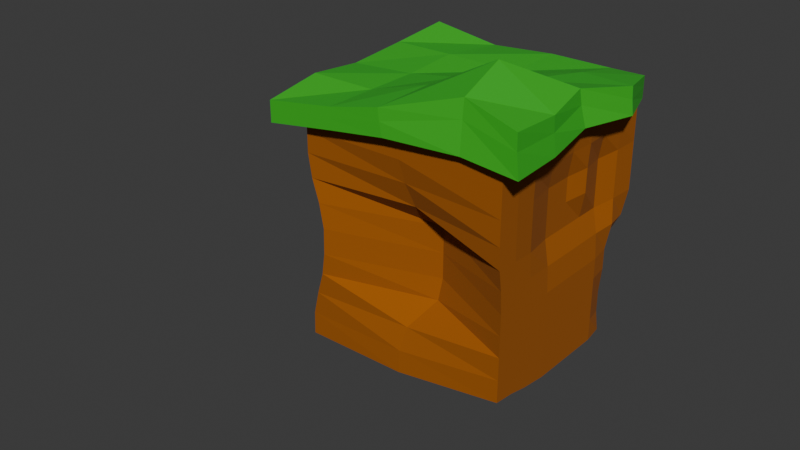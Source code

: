 # Source: lowpoly-ground-pillar.blend  (saved by Blender 4.1.24; exported with 4.5.12 LTS)
import bpy
from mathutils import Matrix  # noqa: F401  (used for matrix-valued properties, if any)

bpy.ops.wm.read_factory_settings(use_empty=True)
scene = bpy.context.scene
scene.name = 'Scene'

# ---- collections
col_collection = bpy.data.collections.new('Collection'); scene.collection.children.link(col_collection)

# ---- materials (node trees are filled in below, after node groups)
mat_material = bpy.data.materials.new('Material')
mat_material.alpha_threshold = 0.0
mat_material.use_transparent_shadow = False
mat_material.roughness = 0.5
mat_material.line_color = (0.0, 0.0, 0.0, 1.0)
mat_material_001 = bpy.data.materials.new('Material.001')
mat_material_001.use_transparent_shadow = False

# ---- material node trees
mat_material.use_nodes = True; mat_material.node_tree.nodes.clear()
_N = mat_material.node_tree.nodes; _L = mat_material.node_tree.links
n0 = _N.new('ShaderNodeOutputMaterial'); n0.name = 'Material Output'; n0.location = (300, 300)
n1 = _N.new('ShaderNodeBsdfPrincipled'); n1.name = 'Principled BSDF'; n1.location = (10, 300)
n1.inputs[0].default_value = (0.3478, 0.09515, 0.001064, 1.0)
n1.inputs[2].default_value = 1.0
n1.inputs[3].default_value = 1.45
_L.new(n1.outputs[0], n0.inputs[0])
n0.is_active_output = True
mat_material_001.use_nodes = True; mat_material_001.node_tree.nodes.clear()
_N = mat_material_001.node_tree.nodes; _L = mat_material_001.node_tree.links
n0 = _N.new('ShaderNodeBsdfPrincipled'); n0.name = 'Principled BSDF'; n0.location = (10, 300)
n0.inputs[0].default_value = (0.04149, 0.4896, 0.02429, 1.0)
n1 = _N.new('ShaderNodeOutputMaterial'); n1.name = 'Material Output'; n1.location = (300, 300)
_L.new(n0.outputs[0], n1.inputs[0])
n1.is_active_output = True

# ---- world
world_world = bpy.data.worlds.new('World'); scene.world = world_world
world_world.use_nodes = True; world_world.node_tree.nodes.clear()
_N = world_world.node_tree.nodes; _L = world_world.node_tree.links
n0 = _N.new('ShaderNodeOutputWorld'); n0.name = 'World Output'; n0.location = (300, 300)
n1 = _N.new('ShaderNodeBackground'); n1.name = 'Background'; n1.location = (10, 300)
n1.inputs[0].default_value = (0.05088, 0.05088, 0.05088, 1.0)
_L.new(n1.outputs[0], n0.inputs[0])
n0.is_active_output = True
world_world.color = (0.05088, 0.05088, 0.05088)
world_world.use_sun_shadow = False
world_world.sun_shadow_jitter_overblur = 0.0

# ---- meshes
me_cube = bpy.data.meshes.new('Cube')
me_cube.from_pydata([(-1.301, -1.122, -6.742), (1.0, 1.0, -7.478), (0.8504, 0.8564, 0.7371), (1.0, -1.0, -7.478), (0.9981, -0.9355, 0.3071), (-0.9632, 0.9674, -7.447), (-1.0, 1.0, 0.6678), (-1.0, -1.0, -7.478), (-1.0, -1.0, 0.6678), (-1.301, -1.122, -7.486), (-1.238, 1.099, -7.38), (-1.238, 1.099, -8.124), (1.218, -1.128, -7.457), (1.184, -1.116, -8.788), (0.9976, 1.081, -7.242), (0.9976, 1.081, -7.986), (1.0, -3.002, -7.162), (-1.261, -0.09062, -7.048), (1.045, -0.06352, -8.772), (1.128, -0.08373, -7.667), (-1.265, -0.08358, -7.71), (0.03574, 1.131, -7.151), (-0.04983, -1.136, -7.457), (0.03574, 1.131, -7.895), (-0.09104, -1.139, -8.349), (0.03574, -0.09951, -7.151), (-0.007215, -0.2305, -8.4), (0.9976, 1.081, -7.614), (-1.256, 0.5156, -7.151), (0.6457, 1.131, -7.151), (1.176, 0.5425, -8.343), (-1.301, -1.122, -7.114), (1.19, -1.12, -8.236), (-0.6099, -1.131, -7.151), (-0.6059, 1.145, -7.703), (0.6691, -1.054, -9.222), (1.193, -0.6066, -7.483), (-1.238, 1.099, -7.752), (-1.256, -0.6151, -7.893), (-1.256, -0.6151, -7.149), (1.149, -0.5818, -8.635), (1.205, 0.5324, -7.442), (-1.256, 0.5156, -7.895), (-0.6099, -0.09951, -7.151), (0.5415, -0.1465, -8.687), (-1.264, -0.08573, -7.363), (1.068, -0.06777, -8.297), (-0.6077, 1.139, -7.044), (0.6742, -1.1, -7.569), (0.6457, 1.131, -7.895), (-0.6099, -1.131, -7.895), (0.6457, -0.09951, -7.151), (-0.6099, -0.09951, -7.895), (-0.003002, -0.6222, -8.572), (0.03574, -0.6152, -7.151), (0.03574, 0.5156, -7.151), (0.03574, 0.5156, -7.895), (-0.07898, -1.138, -7.934), (0.03574, 1.131, -7.523), (-0.6064, 1.143, -7.357), (0.6666, -1.068, -8.594), (0.6841, 0.5629, -8.346), (-0.6099, 0.5156, -7.151), (-0.6099, -0.6152, -7.151), (0.5319, -0.438, -9.573), (1.184, 0.5397, -7.926), (-1.256, -0.6151, -7.521), (-0.6099, -0.6152, -7.895), (0.6457, -0.6152, -7.151), (0.6457, 0.5156, -7.151), (-0.6341, 0.4735, -7.977), (-1.256, 0.5156, -7.523), (1.16, -0.5894, -8.14), (-0.6099, -1.131, -7.523), (0.6457, 1.131, -7.523), (1.0, -0.552, -7.478), (-1.0, -0.552, 0.6678), (-1.0, -0.552, -7.478), (0.9993, -0.5299, 0.5442), (-0.8278, -1.023, -2.573), (0.8656, 0.8412, -2.415), (-1.0, 1.0, -2.411), (0.9981, -0.9355, -2.772), (0.9993, -0.5302, -2.533), (-0.8704, -0.5511, -2.506), (-1.0, 0.01924, -7.478), (1.0, 0.01924, 0.6678), (1.0, 0.01924, -7.478), (-1.0, 0.01924, 0.6678), (1.0, 0.01924, -2.411), (-1.0, 0.01924, -2.411), (-0.9938, 0.4994, -7.476), (1.0, 0.5006, 0.6678), (-0.8485, 0.2801, -2.733), (1.0, 0.5006, -7.478), (-1.0, 0.5006, 0.6678), (1.0, 0.5006, -2.411), (-0.8747, -1.016, -4.32), (1.0, 1.0, -4.202), (-0.9546, 0.9579, -4.177), (0.9996, -0.9852, -4.285), (0.9864, -0.5402, -4.179), (-0.891, -0.5489, -4.273), (0.8933, 0.1046, -3.984), (-1.0, 0.01924, -4.202), (0.8933, 0.5859, -3.984), (-0.9756, 0.4865, -4.198), (-1.0, -1.0, -5.89), (1.0, 1.0, -5.89), (-0.8668, 0.8859, -5.805), (1.0, -1.0, -5.89), (0.9867, -0.5413, -5.862), (-1.0, -0.552, -5.89), (0.8933, 0.1046, -5.672), (-1.0, 0.01924, -5.89), (0.8933, 0.5859, -5.672), (-0.954, 0.4729, -5.869), (0.7225, 0.9844, -0.2451), (-1.0, 1.0, -0.9303), (0.9981, -0.9355, -1.291), (0.9993, -0.5299, -1.054), (-0.9892, -0.5534, -0.9404), (-0.9319, -1.009, -0.9941), (-1.0, 0.01924, -0.9303), (1.0, 0.01924, -0.9303), (1.0, 0.5006, -0.9303), (-0.8485, 0.2801, -1.252), (-1.0, -1.0, -6.684), (1.0, -0.776, -7.478), (0.0, -1.0, -7.478), (-1.0, -0.776, 0.6678), (0.7225, 0.9844, 0.5539), (-1.0, 1.0, -0.1313), (0.0, 1.0, -7.478), (0.0, -1.0, 0.6678), (-0.1344, 0.8412, 0.6638), (-0.9632, 0.7177, -7.447), (0.9981, -0.9355, -0.4919), (0.9677, 0.7121, 0.6668), (1.0, -0.2664, -7.478), (-1.0, -0.2664, 0.6678), (-1.0, -0.776, -7.478), (0.9985, -0.7266, 0.3913), (0.0, -0.552, -7.478), (0.0, -0.552, 0.6678), (0.9993, -0.5299, -0.2548), (-1.0, -0.552, -0.1313), (-0.8618, -1.018, -1.8), (0.966, 0.9599, -3.308), (-1.0, 1.0, -3.307), (0.9986, -0.9532, -3.569), (0.9993, -0.539, -3.377), (-0.8142, -0.5449, -3.428), (-0.8371, -0.7864, -2.556), (1.0, -0.2664, -2.411), (0.9985, -0.7266, -2.688), (-0.8485, 0.5298, -2.733), (-0.2775, 0.9844, -1.726), (0.1917, -0.6398, -2.424), (-1.0, -0.2664, -7.478), (1.0, -0.2664, 0.6678), (1.0, 0.2599, -7.478), (-1.0, 0.2599, 0.6678), (1.0, 0.2599, -2.411), (-0.9656, -0.2646, -2.428), (-1.0, 0.01924, -0.1313), (1.0, 0.01924, -0.1313), (0.973, 0.04081, -3.252), (0.0, 0.01924, 0.6678), (0.0, 0.01924, -7.478), (-0.9999, 0.01921, -3.307), (-1.0, 0.2599, -7.478), (1.0, 0.2599, 0.6678), (-0.9579, 0.2281, -2.401), (1.0, 0.7503, -7.478), (-1.0, 0.7503, 0.6678), (0.9677, 0.7121, -2.412), (0.0, 0.5006, -7.478), (0.0, 0.5006, 0.6678), (0.973, 0.5221, -3.252), (1.0, 0.5006, -0.1313), (-0.9986, 0.495, -0.1459), (-0.8485, 0.2801, -3.629), (-0.825, -1.02, -3.473), (1.0, 1.0, -5.046), (-0.8668, 0.8859, -4.962), (1.0, -1.0, -5.046), (0.9867, -0.5413, -5.019), (-0.9897, -0.5525, -5.052), (0.8933, 0.1046, -4.828), (-1.0, 0.01924, -5.046), (0.8933, 0.5859, -4.828), (-0.954, 0.4729, -5.026), (-0.9811, 0.2459, -4.197), (0.9744, 0.7708, -4.15), (-0.9586, -0.2662, -4.219), (0.8933, 0.3452, -3.984), (-0.8683, -0.7828, -4.313), (0.8933, -0.181, -3.984), (0.9997, -0.7664, -4.256), (-0.9546, 0.7082, -4.177), (-0.1431, 1.143, -3.513), (0.1917, -0.6398, -4.215), (-0.9555, -1.006, -5.088), (1.0, 1.0, -6.684), (-0.8668, 0.8859, -6.6), (1.0, -1.0, -6.684), (0.9999, -0.5519, -6.683), (-1.0, -0.552, -6.684), (0.9618, 0.04982, -6.606), (-1.0, 0.01924, -6.684), (0.9618, 0.5311, -6.606), (-0.954, 0.4729, -6.664), (-1.0, 0.2599, -5.89), (0.9744, 0.7708, -5.837), (-1.0, -0.2664, -5.89), (0.9709, 0.2832, -5.83), (-1.0, -0.776, -5.89), (0.8933, -0.181, -5.672), (1.0, -0.776, -5.89), (-0.8668, 0.6362, -5.805), (0.0, 1.0, -5.89), (0.02831, -0.9514, -5.899), (0.8415, 0.8653, -1.559), (-1.0, 1.0, -1.671), (0.9981, -0.9355, -2.032), (0.9993, -0.5302, -1.793), (-0.9548, -0.5554, -1.713), (-0.9929, -1.001, -0.1379), (-1.0, 0.01924, -1.671), (1.0, 0.01924, -1.671), (1.0, 0.5006, -1.671), (-0.8485, 0.2801, -1.993), (-0.9579, 0.2281, -0.9202), (0.9168, 0.7631, -0.6861), (1.0, 0.2599, -0.9303), (-1.0, -0.2664, -0.9303), (0.03963, -0.9319, -0.9436), (-0.2775, 0.9844, -0.2451), (-0.8485, 0.5298, -1.252), (0.9985, -0.7266, -1.207), (1.0, -0.2664, -0.9303), (-0.9516, -0.7824, -0.9757), (-0.9977, -0.7763, -0.1334), (1.0, -0.2664, -0.1313), (0.9985, -0.7266, -0.4078), (-0.9986, 0.7447, -0.1459), (-0.1496, 0.8564, -0.06198), (0.004133, -0.9929, -0.1326), (-1.0, -0.2664, -0.1313), (1.0, 0.2599, -0.1313), (0.9168, 0.7631, 0.1129), (-1.0, 0.2599, -0.1313), (0.07536, -0.8706, -5.071), (-0.009568, 1.01, -5.0), (-0.8668, 0.6362, -4.962), (1.0, -0.776, -5.046), (0.8933, -0.181, -4.828), (-0.9707, -0.7799, -5.074), (0.9674, 0.286, -4.979), (-0.9996, -0.2665, -5.046), (0.9744, 0.7708, -4.994), (-1.0, 0.2599, -5.046), (0.1917, -0.6398, -3.319), (-0.1771, 1.103, -2.619), (-0.9891, 0.7421, -3.304), (0.9989, -0.7405, -3.506), (0.973, -0.2448, -3.252), (-0.7955, -0.7828, -3.471), (0.973, 0.2815, -3.252), (-0.9287, -0.2623, -3.342), (0.9986, 0.7498, -3.306), (-0.9579, 0.2281, -3.297), (-1.0, 0.2599, -6.684), (-0.9579, 0.2281, -1.661), (0.9666, 0.7132, -1.666), (0.9973, 0.7525, -6.678), (-0.03231, 0.7121, 0.6668), (0.0, 0.7503, -7.478), (-1.0, -0.2664, -6.684), (0.0, 0.2599, -7.478), (0.0, 0.2599, 0.6678), (0.9962, 0.263, -6.676), (1.0, 0.2599, -1.671), (-0.9998, -0.2664, -1.671), (0.1719, -0.6738, -1.677), (-0.2775, 0.9844, -0.9857), (-0.8485, 0.5298, -1.993), (0.9985, -0.7266, -1.947), (1.0, -0.2664, -1.671), (-0.8944, -0.7895, -1.771), (-1.0, -0.776, -6.684), (0.9618, -0.2358, -6.606), (0.0, -0.2664, 0.6678), (0.0, -0.2664, -7.478), (0.0, -0.776, -7.478), (0.0, -0.776, 0.6678), (1.0, -0.776, -6.684), (-0.8668, 0.6362, -6.6), (0.0, 1.0, -6.684), (0.0005893, -0.999, -6.684)], [], [(300, 129, 7, 127), (299, 133, 1, 204), (298, 136, 5, 205), (297, 128, 3, 206), (296, 142, 4, 134), (295, 141, 7, 129), (29, 27, 74), (33, 31, 73), (36, 32, 72), (28, 37, 71), (42, 34, 70), (41, 29, 69), (36, 51, 68), (38, 52, 67), (39, 45, 66), (41, 46, 65), (53, 44, 64), (54, 43, 63), (55, 47, 62), (56, 49, 61), (48, 57, 60), (47, 58, 59), (59, 23, 34), (37, 34, 11), (10, 59, 37), (60, 24, 35), (32, 35, 13), (12, 60, 32), (61, 15, 30), (44, 30, 18), (26, 61, 44), (62, 10, 28), (43, 28, 17), (25, 62, 43), (63, 17, 39), (33, 39, 0), (22, 63, 33), (64, 18, 40), (35, 40, 13), (24, 64, 35), (65, 18, 30), (27, 30, 15), (14, 65, 27), (66, 20, 38), (31, 38, 9), (0, 66, 31), (67, 26, 53), (50, 53, 24), (9, 67, 50), (68, 25, 54), (48, 54, 22), (12, 68, 48), (69, 21, 55), (51, 55, 25), (19, 69, 51), (70, 23, 56), (52, 56, 26), (20, 70, 52), (71, 11, 42), (45, 42, 20), (17, 71, 45), (72, 13, 40), (46, 40, 18), (19, 72, 46), (73, 9, 50), (57, 50, 24), (22, 73, 57), (74, 15, 49), (58, 49, 23), (21, 74, 58), (29, 14, 27), (33, 0, 31), (36, 12, 32), (28, 10, 37), (42, 11, 34), (41, 14, 29), (36, 19, 51), (38, 20, 52), (39, 17, 45), (41, 19, 46), (53, 26, 44), (54, 25, 43), (55, 21, 47), (56, 23, 49), (48, 22, 57), (47, 21, 58), (59, 58, 23), (37, 59, 34), (10, 47, 59), (60, 57, 24), (32, 60, 35), (12, 48, 60), (61, 49, 15), (44, 61, 30), (26, 56, 61), (62, 47, 10), (43, 62, 28), (25, 55, 62), (63, 43, 17), (33, 63, 39), (22, 54, 63), (64, 44, 18), (35, 64, 40), (24, 53, 64), (65, 46, 18), (27, 65, 30), (14, 41, 65), (66, 45, 20), (31, 66, 38), (0, 39, 66), (67, 52, 26), (50, 67, 53), (9, 38, 67), (68, 51, 25), (48, 68, 54), (12, 36, 68), (69, 29, 21), (51, 69, 55), (19, 41, 69), (70, 34, 23), (52, 70, 56), (20, 42, 70), (71, 37, 11), (45, 71, 42), (17, 28, 71), (72, 32, 13), (46, 72, 40), (19, 36, 72), (73, 31, 9), (57, 73, 50), (22, 33, 73), (74, 27, 15), (58, 74, 49), (21, 29, 74), (294, 159, 77, 143), (293, 160, 78, 144), (292, 139, 75, 207), (291, 141, 77, 208), (290, 153, 84, 227), (289, 154, 83, 226), (288, 155, 82, 225), (287, 156, 81, 224), (286, 157, 80, 223), (285, 158, 79, 147), (284, 164, 90, 229), (283, 163, 89, 230), (282, 161, 87, 209), (281, 172, 86, 168), (280, 171, 85, 169), (279, 159, 85, 210), (278, 136, 91, 177), (277, 138, 92, 178), (276, 174, 94, 211), (275, 176, 96, 231), (274, 173, 93, 232), (273, 171, 91, 212), (272, 193, 106, 182), (271, 194, 105, 179), (270, 195, 104, 170), (269, 196, 103, 167), (268, 197, 102, 152), (267, 198, 101, 151), (266, 199, 100, 150), (265, 200, 99, 149), (264, 201, 98, 148), (263, 202, 97, 183), (262, 213, 116, 192), (261, 214, 115, 191), (260, 215, 114, 190), (259, 216, 113, 189), (258, 217, 112, 188), (257, 218, 111, 187), (256, 219, 110, 186), (255, 220, 109, 185), (254, 221, 108, 184), (253, 222, 107, 203), (252, 233, 126, 181), (251, 234, 125, 180), (250, 235, 124, 166), (249, 236, 123, 165), (248, 237, 122, 228), (247, 238, 117, 131), (246, 239, 118, 132), (245, 240, 119, 137), (244, 241, 120, 145), (243, 242, 121, 146), (130, 243, 146, 76), (8, 228, 243, 130), (228, 122, 242, 243), (160, 244, 145, 78), (86, 166, 244, 160), (166, 124, 241, 244), (142, 245, 137, 4), (78, 145, 245, 142), (145, 120, 240, 245), (175, 246, 132, 6), (95, 181, 246, 175), (181, 126, 239, 246), (135, 247, 131, 2), (6, 132, 247, 135), (132, 118, 238, 247), (134, 248, 228, 8), (4, 137, 248, 134), (137, 119, 237, 248), (140, 249, 165, 88), (76, 146, 249, 140), (146, 121, 236, 249), (172, 250, 166, 86), (92, 180, 250, 172), (180, 125, 235, 250), (138, 251, 180, 92), (2, 131, 251, 138), (131, 117, 234, 251), (162, 252, 181, 95), (88, 165, 252, 162), (165, 123, 233, 252), (202, 253, 203, 97), (100, 186, 253, 202), (186, 110, 222, 253), (201, 254, 184, 98), (99, 185, 254, 201), (185, 109, 221, 254), (200, 255, 185, 99), (106, 192, 255, 200), (192, 116, 220, 255), (199, 256, 186, 100), (101, 187, 256, 199), (187, 111, 219, 256), (198, 257, 187, 101), (103, 189, 257, 198), (189, 113, 218, 257), (197, 258, 188, 102), (97, 203, 258, 197), (203, 107, 217, 258), (196, 259, 189, 103), (105, 191, 259, 196), (191, 115, 216, 259), (195, 260, 190, 104), (102, 188, 260, 195), (188, 112, 215, 260), (194, 261, 191, 105), (98, 184, 261, 194), (184, 108, 214, 261), (193, 262, 192, 106), (104, 190, 262, 193), (190, 114, 213, 262), (158, 263, 183, 79), (82, 150, 263, 158), (150, 100, 202, 263), (157, 264, 148, 80), (81, 149, 264, 157), (149, 99, 201, 264), (156, 265, 149, 81), (93, 182, 265, 156), (182, 106, 200, 265), (155, 266, 150, 82), (83, 151, 266, 155), (151, 101, 199, 266), (154, 267, 151, 83), (89, 167, 267, 154), (167, 103, 198, 267), (153, 268, 152, 84), (79, 183, 268, 153), (183, 97, 197, 268), (163, 269, 167, 89), (96, 179, 269, 163), (179, 105, 196, 269), (164, 270, 170, 90), (84, 152, 270, 164), (152, 102, 195, 270), (176, 271, 179, 96), (80, 148, 271, 176), (148, 98, 194, 271), (173, 272, 182, 93), (90, 170, 272, 173), (170, 104, 193, 272), (213, 273, 212, 116), (114, 210, 273, 213), (210, 85, 171, 273), (233, 274, 232, 126), (123, 229, 274, 233), (229, 90, 173, 274), (234, 275, 231, 125), (117, 223, 275, 234), (223, 80, 176, 275), (214, 276, 211, 115), (108, 204, 276, 214), (204, 1, 174, 276), (175, 277, 178, 95), (6, 135, 277, 175), (135, 2, 138, 277), (174, 278, 177, 94), (1, 133, 278, 174), (133, 5, 136, 278), (215, 279, 210, 114), (112, 208, 279, 215), (208, 77, 159, 279), (161, 280, 169, 87), (94, 177, 280, 161), (177, 91, 171, 280), (162, 281, 168, 88), (95, 178, 281, 162), (178, 92, 172, 281), (216, 282, 209, 113), (115, 211, 282, 216), (211, 94, 161, 282), (235, 283, 230, 124), (125, 231, 283, 235), (231, 96, 163, 283), (236, 284, 229, 123), (121, 227, 284, 236), (227, 84, 164, 284), (237, 285, 147, 122), (119, 225, 285, 237), (225, 82, 158, 285), (238, 286, 223, 117), (118, 224, 286, 238), (224, 81, 157, 286), (239, 287, 224, 118), (126, 232, 287, 239), (232, 93, 156, 287), (240, 288, 225, 119), (120, 226, 288, 240), (226, 83, 155, 288), (241, 289, 226, 120), (124, 230, 289, 241), (230, 89, 154, 289), (242, 290, 227, 121), (122, 147, 290, 242), (147, 79, 153, 290), (217, 291, 208, 112), (107, 127, 291, 217), (127, 7, 141, 291), (218, 292, 207, 111), (113, 209, 292, 218), (209, 87, 139, 292), (140, 293, 144, 76), (88, 168, 293, 140), (168, 86, 160, 293), (139, 294, 143, 75), (87, 169, 294, 139), (169, 85, 159, 294), (128, 295, 129, 3), (75, 143, 295, 128), (143, 77, 141, 295), (130, 296, 134, 8), (76, 144, 296, 130), (144, 78, 142, 296), (219, 297, 206, 110), (111, 207, 297, 219), (207, 75, 128, 297), (220, 298, 205, 109), (116, 212, 298, 220), (212, 91, 136, 298), (221, 299, 204, 108), (109, 205, 299, 221), (205, 5, 133, 299), (222, 300, 127, 107), (110, 206, 300, 222), (206, 3, 129, 300)])
me_cube.polygons.foreach_set('material_index', [0, 0, 0, 0, 0, 0, 1, 1, 1, 1, 1, 1, 1, 1, 1, 1, 1, 1, 1, 1, 1, 1, 1, 1, 1, 1, 1, 1, 1, 1, 1, 1, 1, 1, 1, 1, 1, 1, 1, 1, 1, 1, 1, 1, 1, 1, 1, 1, 1, 1, 1, 1, 1, 1, 1, 1, 1, 1, 1, 1, 1, 1, 1, 1, 1, 1, 1, 1, 1, 1, 1, 1, 1, 1, 1, 1, 1, 1, 1, 1, 1, 1, 1, 1, 1, 1, 1, 1, 1, 1, 1, 1, 1, 1, 1, 1, 1, 1, 1, 1, 1, 1, 1, 1, 1, 1, 1, 1, 1, 1, 1, 1, 1, 1, 1, 1, 1, 1, 1, 1, 1, 1, 1, 1, 1, 1, 1, 1, 1, 1, 1, 1, 1, 1, 0, 0, 0, 0, 0, 0, 0, 0, 0, 0, 0, 0, 0, 0, 0, 0, 0, 0, 0, 0, 0, 0, 0, 0, 0, 0, 0, 0, 0, 0, 0, 0, 0, 0, 0, 0, 0, 0, 0, 0, 0, 0, 0, 0, 0, 0, 0, 0, 0, 0, 0, 0, 0, 0, 0, 0, 0, 0, 0, 0, 0, 0, 0, 0, 0, 0, 0, 0, 0, 0, 0, 0, 0, 0, 0, 0, 0, 0, 0, 0, 0, 0, 0, 0, 0, 0, 0, 0, 0, 0, 0, 0, 0, 0, 0, 0, 0, 0, 0, 0, 0, 0, 0, 0, 0, 0, 0, 0, 0, 0, 0, 0, 0, 0, 0, 0, 0, 0, 0, 0, 0, 0, 0, 0, 0, 0, 0, 0, 0, 0, 0, 0, 0, 0, 0, 0, 0, 0, 0, 0, 0, 0, 0, 0, 0, 0, 0, 0, 0, 0, 0, 0, 0, 0, 0, 0, 0, 0, 0, 0, 0, 0, 0, 0, 0, 0, 0, 0, 0, 0, 0, 0, 0, 0, 0, 0, 0, 0, 0, 0, 0, 0, 0, 0, 0, 0, 0, 0, 0, 0, 0, 0, 0, 0, 0, 0, 0, 0, 0, 0, 0, 0, 0, 0, 0, 0, 0, 0, 0, 0, 0, 0, 0, 0, 0, 0, 0, 0, 0, 0, 0, 0, 0, 0, 0, 0])
_uv = me_cube.uv_layers.new(name='UVMap')
_uv.uv.foreach_set('vector', [0.6006, 0.125, 0.625, 0.125, 0.625, 0.25, 0.6006, 0.25, 0.6006, 0.375, 0.625, 0.375, 0.625, 0.5, 0.6006, 0.5, 0.6006, 0.7188, 0.625, 0.7188, 0.625, 0.75, 0.6006, 0.75, 0.6006, 0.972, 0.625, 0.972, 0.625, 1.0, 0.6006, 1.0, 0.25, 0.722, 0.375, 0.722, 0.375, 0.75, 0.25, 0.75, 0.75, 0.722, 0.875, 0.722, 0.875, 0.75, 0.75, 0.75, 0.625, 0.1893, 0.5, 0.25, 0.5, 0.1893, 0.625, 0.4357, 0.5, 0.5, 0.5, 0.4357, 0.625, 0.693, 0.5, 0.75, 0.5, 0.693, 0.625, 0.932, 0.5, 1.0, 0.5, 0.932, 0.375, 0.682, 0.3107, 0.75, 0.3107, 0.682, 0.875, 0.682, 0.8143, 0.75, 0.8143, 0.682, 0.875, 0.557, 0.8143, 0.614, 0.8143, 0.557, 0.375, 0.557, 0.3107, 0.614, 0.3107, 0.557, 0.625, 0.807, 0.5, 0.864, 0.5, 0.807, 0.625, 0.568, 0.5, 0.636, 0.5, 0.568, 0.2464, 0.557, 0.1857, 0.614, 0.1857, 0.557, 0.7536, 0.557, 0.6893, 0.614, 0.6893, 0.557, 0.7536, 0.682, 0.6893, 0.75, 0.6893, 0.682, 0.2464, 0.682, 0.1857, 0.75, 0.1857, 0.682, 0.625, 0.3107, 0.5, 0.3714, 0.5, 0.3107, 0.625, 0.06428, 0.5, 0.1286, 0.5, 0.06428, 0.5, 0.06428, 0.375, 0.1286, 0.375, 0.06428, 0.5, 0.0, 0.375, 0.06428, 0.375, 0.0, 0.625, 0.0, 0.5, 0.06428, 0.5, 0.0, 0.5, 0.3107, 0.375, 0.3714, 0.375, 0.3107, 0.5, 0.25, 0.375, 0.3107, 0.375, 0.25, 0.625, 0.25, 0.5, 0.3107, 0.5, 0.25, 0.1857, 0.682, 0.125, 0.75, 0.125, 0.682, 0.1857, 0.614, 0.125, 0.682, 0.125, 0.614, 0.2464, 0.614, 0.1857, 0.682, 0.1857, 0.614, 0.6893, 0.682, 0.625, 0.75, 0.625, 0.682, 0.6893, 0.614, 0.625, 0.682, 0.625, 0.614, 0.7536, 0.614, 0.6893, 0.682, 0.6893, 0.614, 0.6893, 0.557, 0.625, 0.614, 0.625, 0.557, 0.6893, 0.5, 0.625, 0.557, 0.625, 0.5, 0.7536, 0.5, 0.6893, 0.557, 0.6893, 0.5, 0.1857, 0.557, 0.125, 0.614, 0.125, 0.557, 0.1857, 0.5, 0.125, 0.557, 0.125, 0.5, 0.2464, 0.5, 0.1857, 0.557, 0.1857, 0.5, 0.5, 0.568, 0.375, 0.636, 0.375, 0.568, 0.5, 0.5, 0.375, 0.568, 0.375, 0.5, 0.625, 0.5, 0.5, 0.568, 0.5, 0.5, 0.5, 0.807, 0.375, 0.864, 0.375, 0.807, 0.5, 0.75, 0.375, 0.807, 0.375, 0.75, 0.625, 0.75, 0.5, 0.807, 0.5, 0.75, 0.3107, 0.557, 0.2464, 0.614, 0.2464, 0.557, 0.3107, 0.5, 0.2464, 0.557, 0.2464, 0.5, 0.375, 0.5, 0.3107, 0.557, 0.3107, 0.5, 0.8143, 0.557, 0.7536, 0.614, 0.7536, 0.557, 0.8143, 0.5, 0.7536, 0.557, 0.7536, 0.5, 0.875, 0.5, 0.8143, 0.557, 0.8143, 0.5, 0.8143, 0.682, 0.7536, 0.75, 0.7536, 0.682, 0.8143, 0.614, 0.7536, 0.682, 0.7536, 0.614, 0.875, 0.614, 0.8143, 0.682, 0.8143, 0.614, 0.3107, 0.682, 0.2464, 0.75, 0.2464, 0.682, 0.3107, 0.614, 0.2464, 0.682, 0.2464, 0.614, 0.375, 0.614, 0.3107, 0.682, 0.3107, 0.614, 0.5, 0.932, 0.375, 1.0, 0.375, 0.932, 0.5, 0.864, 0.375, 0.932, 0.375, 0.864, 0.625, 0.864, 0.5, 0.932, 0.5, 0.864, 0.5, 0.693, 0.375, 0.75, 0.375, 0.693, 0.5, 0.636, 0.375, 0.693, 0.375, 0.636, 0.625, 0.636, 0.5, 0.693, 0.5, 0.636, 0.5, 0.4357, 0.375, 0.5, 0.375, 0.4357, 0.5, 0.3714, 0.375, 0.4357, 0.375, 0.3714, 0.625, 0.3714, 0.5, 0.4357, 0.5, 0.3714, 0.5, 0.1893, 0.375, 0.25, 0.375, 0.1893, 0.5, 0.1286, 0.375, 0.1893, 0.375, 0.1286, 0.625, 0.1286, 0.5, 0.1893, 0.5, 0.1286, 0.625, 0.1893, 0.625, 0.25, 0.5, 0.25, 0.625, 0.4357, 0.625, 0.5, 0.5, 0.5, 0.625, 0.693, 0.625, 0.75, 0.5, 0.75, 0.625, 0.932, 0.625, 1.0, 0.5, 1.0, 0.375, 0.682, 0.375, 0.75, 0.3107, 0.75, 0.875, 0.682, 0.875, 0.75, 0.8143, 0.75, 0.875, 0.557, 0.875, 0.614, 0.8143, 0.614, 0.375, 0.557, 0.375, 0.614, 0.3107, 0.614, 0.625, 0.807, 0.625, 0.864, 0.5, 0.864, 0.625, 0.568, 0.625, 0.636, 0.5, 0.636, 0.2464, 0.557, 0.2464, 0.614, 0.1857, 0.614, 0.7536, 0.557, 0.7536, 0.614, 0.6893, 0.614, 0.7536, 0.682, 0.7536, 0.75, 0.6893, 0.75, 0.2464, 0.682, 0.2464, 0.75, 0.1857, 0.75, 0.625, 0.3107, 0.625, 0.3714, 0.5, 0.3714, 0.625, 0.06428, 0.625, 0.1286, 0.5, 0.1286, 0.5, 0.06428, 0.5, 0.1286, 0.375, 0.1286, 0.5, 0.0, 0.5, 0.06428, 0.375, 0.06428, 0.625, 0.0, 0.625, 0.06428, 0.5, 0.06428, 0.5, 0.3107, 0.5, 0.3714, 0.375, 0.3714, 0.5, 0.25, 0.5, 0.3107, 0.375, 0.3107, 0.625, 0.25, 0.625, 0.3107, 0.5, 0.3107, 0.1857, 0.682, 0.1857, 0.75, 0.125, 0.75, 0.1857, 0.614, 0.1857, 0.682, 0.125, 0.682, 0.2464, 0.614, 0.2464, 0.682, 0.1857, 0.682, 0.6893, 0.682, 0.6893, 0.75, 0.625, 0.75, 0.6893, 0.614, 0.6893, 0.682, 0.625, 0.682, 0.7536, 0.614, 0.7536, 0.682, 0.6893, 0.682, 0.6893, 0.557, 0.6893, 0.614, 0.625, 0.614, 0.6893, 0.5, 0.6893, 0.557, 0.625, 0.557, 0.7536, 0.5, 0.7536, 0.557, 0.6893, 0.557, 0.1857, 0.557, 0.1857, 0.614, 0.125, 0.614, 0.1857, 0.5, 0.1857, 0.557, 0.125, 0.557, 0.2464, 0.5, 0.2464, 0.557, 0.1857, 0.557, 0.5, 0.568, 0.5, 0.636, 0.375, 0.636, 0.5, 0.5, 0.5, 0.568, 0.375, 0.568, 0.625, 0.5, 0.625, 0.568, 0.5, 0.568, 0.5, 0.807, 0.5, 0.864, 0.375, 0.864, 0.5, 0.75, 0.5, 0.807, 0.375, 0.807, 0.625, 0.75, 0.625, 0.807, 0.5, 0.807, 0.3107, 0.557, 0.3107, 0.614, 0.2464, 0.614, 0.3107, 0.5, 0.3107, 0.557, 0.2464, 0.557, 0.375, 0.5, 0.375, 0.557, 0.3107, 0.557, 0.8143, 0.557, 0.8143, 0.614, 0.7536, 0.614, 0.8143, 0.5, 0.8143, 0.557, 0.7536, 0.557, 0.875, 0.5, 0.875, 0.557, 0.8143, 0.557, 0.8143, 0.682, 0.8143, 0.75, 0.7536, 0.75, 0.8143, 0.614, 0.8143, 0.682, 0.7536, 0.682, 0.875, 0.614, 0.875, 0.682, 0.8143, 0.682, 0.3107, 0.682, 0.3107, 0.75, 0.2464, 0.75, 0.3107, 0.614, 0.3107, 0.682, 0.2464, 0.682, 0.375, 0.614, 0.375, 0.682, 0.3107, 0.682, 0.5, 0.932, 0.5, 1.0, 0.375, 1.0, 0.5, 0.864, 0.5, 0.932, 0.375, 0.932, 0.625, 0.864, 0.625, 0.932, 0.5, 0.932, 0.5, 0.693, 0.5, 0.75, 0.375, 0.75, 0.5, 0.636, 0.5, 0.693, 0.375, 0.693, 0.625, 0.636, 0.625, 0.693, 0.5, 0.693, 0.5, 0.4357, 0.5, 0.5, 0.375, 0.5, 0.5, 0.3714, 0.5, 0.4357, 0.375, 0.4357, 0.625, 0.3714, 0.625, 0.4357, 0.5, 0.4357, 0.5, 0.1893, 0.5, 0.25, 0.375, 0.25, 0.5, 0.1286, 0.5, 0.1893, 0.375, 0.1893, 0.625, 0.1286, 0.625, 0.1893, 0.5, 0.1893, 0.75, 0.6583, 0.875, 0.6583, 0.875, 0.694, 0.75, 0.694, 0.25, 0.6583, 0.375, 0.6583, 0.375, 0.694, 0.25, 0.694, 0.6006, 0.9083, 0.625, 0.9083, 0.625, 0.944, 0.6006, 0.944, 0.6006, 0.528, 0.625, 0.528, 0.625, 0.556, 0.6006, 0.556, 0.4468, 0.528, 0.4695, 0.528, 0.4695, 0.556, 0.4468, 0.556, 0.4468, 0.9083, 0.4695, 0.9083, 0.4695, 0.944, 0.4468, 0.944, 0.4468, 0.972, 0.4695, 0.972, 0.4695, 1.0, 0.4468, 1.0, 0.4468, 0.7188, 0.4695, 0.7188, 0.4695, 0.75, 0.4468, 0.75, 0.4468, 0.375, 0.4695, 0.375, 0.4695, 0.5, 0.4468, 0.5, 0.4468, 0.125, 0.4695, 0.125, 0.4695, 0.25, 0.4468, 0.25, 0.4468, 0.5917, 0.4695, 0.5917, 0.4695, 0.6274, 0.4468, 0.6274, 0.4468, 0.8425, 0.4695, 0.8425, 0.4695, 0.8726, 0.4468, 0.8726, 0.6006, 0.8425, 0.625, 0.8425, 0.625, 0.8726, 0.6006, 0.8726, 0.25, 0.5925, 0.375, 0.5925, 0.375, 0.6226, 0.25, 0.6226, 0.75, 0.5925, 0.875, 0.5925, 0.875, 0.6226, 0.75, 0.6226, 0.6006, 0.5917, 0.625, 0.5917, 0.625, 0.6274, 0.6006, 0.6274, 0.75, 0.5312, 0.875, 0.5312, 0.875, 0.5624, 0.75, 0.5624, 0.25, 0.5312, 0.375, 0.5312, 0.375, 0.5624, 0.25, 0.5624, 0.6006, 0.7812, 0.625, 0.7812, 0.625, 0.8124, 0.6006, 0.8124, 0.4468, 0.7812, 0.4695, 0.7812, 0.4695, 0.8124, 0.4468, 0.8124, 0.4468, 0.6575, 0.4695, 0.6575, 0.4695, 0.6876, 0.4468, 0.6876, 0.6006, 0.6575, 0.625, 0.6575, 0.625, 0.6876, 0.6006, 0.6876, 0.497, 0.6575, 0.5245, 0.6575, 0.5245, 0.6876, 0.497, 0.6876, 0.497, 0.7812, 0.5245, 0.7812, 0.5245, 0.8124, 0.497, 0.8124, 0.497, 0.5917, 0.5245, 0.5917, 0.5245, 0.6274, 0.497, 0.6274, 0.497, 0.8425, 0.5245, 0.8425, 0.5245, 0.8726, 0.497, 0.8726, 0.497, 0.528, 0.5245, 0.528, 0.5245, 0.556, 0.497, 0.556, 0.497, 0.9083, 0.5245, 0.9083, 0.5245, 0.944, 0.497, 0.944, 0.497, 0.972, 0.5245, 0.972, 0.5245, 1.0, 0.497, 1.0, 0.497, 0.7188, 0.5245, 0.7188, 0.5245, 0.75, 0.497, 0.75, 0.497, 0.375, 0.5245, 0.375, 0.5245, 0.5, 0.497, 0.5, 0.497, 0.125, 0.5245, 0.125, 0.5245, 0.25, 0.497, 0.25, 0.5504, 0.6575, 0.5763, 0.6575, 0.5763, 0.6876, 0.5504, 0.6876, 0.5504, 0.7812, 0.5763, 0.7812, 0.5763, 0.8124, 0.5504, 0.8124, 0.5504, 0.5917, 0.5763, 0.5917, 0.5763, 0.6274, 0.5504, 0.6274, 0.5504, 0.8425, 0.5763, 0.8425, 0.5763, 0.8726, 0.5504, 0.8726, 0.5504, 0.528, 0.5763, 0.528, 0.5763, 0.556, 0.5504, 0.556, 0.5504, 0.9083, 0.5763, 0.9083, 0.5763, 0.944, 0.5504, 0.944, 0.5504, 0.972, 0.5763, 0.972, 0.5763, 1.0, 0.5504, 1.0, 0.5504, 0.7188, 0.5763, 0.7188, 0.5763, 0.75, 0.5504, 0.75, 0.5504, 0.375, 0.5763, 0.375, 0.5763, 0.5, 0.5504, 0.5, 0.5504, 0.125, 0.5763, 0.125, 0.5763, 0.25, 0.5504, 0.25, 0.3995, 0.6575, 0.424, 0.6575, 0.424, 0.6876, 0.3995, 0.6876, 0.3995, 0.7812, 0.424, 0.7812, 0.424, 0.8124, 0.3995, 0.8124, 0.3995, 0.8425, 0.424, 0.8425, 0.424, 0.8726, 0.3995, 0.8726, 0.3995, 0.5917, 0.424, 0.5917, 0.424, 0.6274, 0.3995, 0.6274, 0.3995, 0.125, 0.424, 0.125, 0.424, 0.25, 0.3995, 0.25, 0.3995, 0.375, 0.424, 0.375, 0.424, 0.5, 0.3995, 0.5, 0.3995, 0.7188, 0.424, 0.7188, 0.424, 0.75, 0.3995, 0.75, 0.3995, 0.972, 0.424, 0.972, 0.424, 1.0, 0.3995, 1.0, 0.3995, 0.9083, 0.424, 0.9083, 0.424, 0.944, 0.3995, 0.944, 0.3995, 0.528, 0.424, 0.528, 0.424, 0.556, 0.3995, 0.556, 0.375, 0.528, 0.3995, 0.528, 0.3995, 0.556, 0.375, 0.556, 0.375, 0.5, 0.3995, 0.5, 0.3995, 0.528, 0.375, 0.528, 0.3995, 0.5, 0.424, 0.5, 0.424, 0.528, 0.3995, 0.528, 0.375, 0.9083, 0.3995, 0.9083, 0.3995, 0.944, 0.375, 0.944, 0.375, 0.8726, 0.3995, 0.8726, 0.3995, 0.9083, 0.375, 0.9083, 0.3995, 0.8726, 0.424, 0.8726, 0.424, 0.9083, 0.3995, 0.9083, 0.375, 0.972, 0.3995, 0.972, 0.3995, 1.0, 0.375, 1.0, 0.375, 0.944, 0.3995, 0.944, 0.3995, 0.972, 0.375, 0.972, 0.3995, 0.944, 0.424, 0.944, 0.424, 0.972, 0.3995, 0.972, 0.375, 0.7188, 0.3995, 0.7188, 0.3995, 0.75, 0.375, 0.75, 0.375, 0.6876, 0.3995, 0.6876, 0.3995, 0.7188, 0.375, 0.7188, 0.3995, 0.6876, 0.424, 0.6876, 0.424, 0.7188, 0.3995, 0.7188, 0.375, 0.375, 0.3995, 0.375, 0.3995, 0.5, 0.375, 0.5, 0.375, 0.25, 0.3995, 0.25, 0.3995, 0.375, 0.375, 0.375, 0.3995, 0.25, 0.424, 0.25, 0.424, 0.375, 0.3995, 0.375, 0.375, 0.125, 0.3995, 0.125, 0.3995, 0.25, 0.375, 0.25, 0.375, 0.0, 0.3995, 0.0, 0.3995, 0.125, 0.375, 0.125, 0.3995, 0.0, 0.424, 0.0, 0.424, 0.125, 0.3995, 0.125, 0.375, 0.5917, 0.3995, 0.5917, 0.3995, 0.6274, 0.375, 0.6274, 0.375, 0.556, 0.3995, 0.556, 0.3995, 0.5917, 0.375, 0.5917, 0.3995, 0.556, 0.424, 0.556, 0.424, 0.5917, 0.3995, 0.5917, 0.375, 0.8425, 0.3995, 0.8425, 0.3995, 0.8726, 0.375, 0.8726, 0.375, 0.8124, 0.3995, 0.8124, 0.3995, 0.8425, 0.375, 0.8425, 0.3995, 0.8124, 0.424, 0.8124, 0.424, 0.8425, 0.3995, 0.8425, 0.375, 0.7812, 0.3995, 0.7812, 0.3995, 0.8124, 0.375, 0.8124, 0.375, 0.75, 0.3995, 0.75, 0.3995, 0.7812, 0.375, 0.7812, 0.3995, 0.75, 0.424, 0.75, 0.424, 0.7812, 0.3995, 0.7812, 0.375, 0.6575, 0.3995, 0.6575, 0.3995, 0.6876, 0.375, 0.6876, 0.375, 0.6274, 0.3995, 0.6274, 0.3995, 0.6575, 0.375, 0.6575, 0.3995, 0.6274, 0.424, 0.6274, 0.424, 0.6575, 0.3995, 0.6575, 0.5245, 0.125, 0.5504, 0.125, 0.5504, 0.25, 0.5245, 0.25, 0.5245, 0.0, 0.5504, 0.0, 0.5504, 0.125, 0.5245, 0.125, 0.5504, 0.0, 0.5763, 0.0, 0.5763, 0.125, 0.5504, 0.125, 0.5245, 0.375, 0.5504, 0.375, 0.5504, 0.5, 0.5245, 0.5, 0.5245, 0.25, 0.5504, 0.25, 0.5504, 0.375, 0.5245, 0.375, 0.5504, 0.25, 0.5763, 0.25, 0.5763, 0.375, 0.5504, 0.375, 0.5245, 0.7188, 0.5504, 0.7188, 0.5504, 0.75, 0.5245, 0.75, 0.5245, 0.6876, 0.5504, 0.6876, 0.5504, 0.7188, 0.5245, 0.7188, 0.5504, 0.6876, 0.5763, 0.6876, 0.5763, 0.7188, 0.5504, 0.7188, 0.5245, 0.972, 0.5504, 0.972, 0.5504, 1.0, 0.5245, 1.0, 0.5245, 0.944, 0.5504, 0.944, 0.5504, 0.972, 0.5245, 0.972, 0.5504, 0.944, 0.5763, 0.944, 0.5763, 0.972, 0.5504, 0.972, 0.5245, 0.9083, 0.5504, 0.9083, 0.5504, 0.944, 0.5245, 0.944, 0.5245, 0.8726, 0.5504, 0.8726, 0.5504, 0.9083, 0.5245, 0.9083, 0.5504, 0.8726, 0.5763, 0.8726, 0.5763, 0.9083, 0.5504, 0.9083, 0.5245, 0.528, 0.5504, 0.528, 0.5504, 0.556, 0.5245, 0.556, 0.5245, 0.5, 0.5504, 0.5, 0.5504, 0.528, 0.5245, 0.528, 0.5504, 0.5, 0.5763, 0.5, 0.5763, 0.528, 0.5504, 0.528, 0.5245, 0.8425, 0.5504, 0.8425, 0.5504, 0.8726, 0.5245, 0.8726, 0.5245, 0.8124, 0.5504, 0.8124, 0.5504, 0.8425, 0.5245, 0.8425, 0.5504, 0.8124, 0.5763, 0.8124, 0.5763, 0.8425, 0.5504, 0.8425, 0.5245, 0.5917, 0.5504, 0.5917, 0.5504, 0.6274, 0.5245, 0.6274, 0.5245, 0.556, 0.5504, 0.556, 0.5504, 0.5917, 0.5245, 0.5917, 0.5504, 0.556, 0.5763, 0.556, 0.5763, 0.5917, 0.5504, 0.5917, 0.5245, 0.7812, 0.5504, 0.7812, 0.5504, 0.8124, 0.5245, 0.8124, 0.5245, 0.75, 0.5504, 0.75, 0.5504, 0.7812, 0.5245, 0.7812, 0.5504, 0.75, 0.5763, 0.75, 0.5763, 0.7812, 0.5504, 0.7812, 0.5245, 0.6575, 0.5504, 0.6575, 0.5504, 0.6876, 0.5245, 0.6876, 0.5245, 0.6274, 0.5504, 0.6274, 0.5504, 0.6575, 0.5245, 0.6575, 0.5504, 0.6274, 0.5763, 0.6274, 0.5763, 0.6575, 0.5504, 0.6575, 0.4695, 0.125, 0.497, 0.125, 0.497, 0.25, 0.4695, 0.25, 0.4695, 0.0, 0.497, 0.0, 0.497, 0.125, 0.4695, 0.125, 0.497, 0.0, 0.5245, 0.0, 0.5245, 0.125, 0.497, 0.125, 0.4695, 0.375, 0.497, 0.375, 0.497, 0.5, 0.4695, 0.5, 0.4695, 0.25, 0.497, 0.25, 0.497, 0.375, 0.4695, 0.375, 0.497, 0.25, 0.5245, 0.25, 0.5245, 0.375, 0.497, 0.375, 0.4695, 0.7188, 0.497, 0.7188, 0.497, 0.75, 0.4695, 0.75, 0.4695, 0.6876, 0.497, 0.6876, 0.497, 0.7188, 0.4695, 0.7188, 0.497, 0.6876, 0.5245, 0.6876, 0.5245, 0.7188, 0.497, 0.7188, 0.4695, 0.972, 0.497, 0.972, 0.497, 1.0, 0.4695, 1.0, 0.4695, 0.944, 0.497, 0.944, 0.497, 0.972, 0.4695, 0.972, 0.497, 0.944, 0.5245, 0.944, 0.5245, 0.972, 0.497, 0.972, 0.4695, 0.9083, 0.497, 0.9083, 0.497, 0.944, 0.4695, 0.944, 0.4695, 0.8726, 0.497, 0.8726, 0.497, 0.9083, 0.4695, 0.9083, 0.497, 0.8726, 0.5245, 0.8726, 0.5245, 0.9083, 0.497, 0.9083, 0.4695, 0.528, 0.497, 0.528, 0.497, 0.556, 0.4695, 0.556, 0.4695, 0.5, 0.497, 0.5, 0.497, 0.528, 0.4695, 0.528, 0.497, 0.5, 0.5245, 0.5, 0.5245, 0.528, 0.497, 0.528, 0.4695, 0.8425, 0.497, 0.8425, 0.497, 0.8726, 0.4695, 0.8726, 0.4695, 0.8124, 0.497, 0.8124, 0.497, 0.8425, 0.4695, 0.8425, 0.497, 0.8124, 0.5245, 0.8124, 0.5245, 0.8425, 0.497, 0.8425, 0.4695, 0.5917, 0.497, 0.5917, 0.497, 0.6274, 0.4695, 0.6274, 0.4695, 0.556, 0.497, 0.556, 0.497, 0.5917, 0.4695, 0.5917, 0.497, 0.556, 0.5245, 0.556, 0.5245, 0.5917, 0.497, 0.5917, 0.4695, 0.7812, 0.497, 0.7812, 0.497, 0.8124, 0.4695, 0.8124, 0.4695, 0.75, 0.497, 0.75, 0.497, 0.7812, 0.4695, 0.7812, 0.497, 0.75, 0.5245, 0.75, 0.5245, 0.7812, 0.497, 0.7812, 0.4695, 0.6575, 0.497, 0.6575, 0.497, 0.6876, 0.4695, 0.6876, 0.4695, 0.6274, 0.497, 0.6274, 0.497, 0.6575, 0.4695, 0.6575, 0.497, 0.6274, 0.5245, 0.6274, 0.5245, 0.6575, 0.497, 0.6575, 0.5763, 0.6575, 0.6006, 0.6575, 0.6006, 0.6876, 0.5763, 0.6876, 0.5763, 0.6274, 0.6006, 0.6274, 0.6006, 0.6575, 0.5763, 0.6575, 0.6006, 0.6274, 0.625, 0.6274, 0.625, 0.6575, 0.6006, 0.6575, 0.424, 0.6575, 0.4468, 0.6575, 0.4468, 0.6876, 0.424, 0.6876, 0.424, 0.6274, 0.4468, 0.6274, 0.4468, 0.6575, 0.424, 0.6575, 0.4468, 0.6274, 0.4695, 0.6274, 0.4695, 0.6575, 0.4468, 0.6575, 0.424, 0.7812, 0.4468, 0.7812, 0.4468, 0.8124, 0.424, 0.8124, 0.424, 0.75, 0.4468, 0.75, 0.4468, 0.7812, 0.424, 0.7812, 0.4468, 0.75, 0.4695, 0.75, 0.4695, 0.7812, 0.4468, 0.7812, 0.5763, 0.7812, 0.6006, 0.7812, 0.6006, 0.8124, 0.5763, 0.8124, 0.5763, 0.75, 0.6006, 0.75, 0.6006, 0.7812, 0.5763, 0.7812, 0.6006, 0.75, 0.625, 0.75, 0.625, 0.7812, 0.6006, 0.7812, 0.125, 0.5312, 0.25, 0.5312, 0.25, 0.5624, 0.125, 0.5624, 0.125, 0.5, 0.25, 0.5, 0.25, 0.5312, 0.125, 0.5312, 0.25, 0.5, 0.375, 0.5, 0.375, 0.5312, 0.25, 0.5312, 0.625, 0.5312, 0.75, 0.5312, 0.75, 0.5624, 0.625, 0.5624, 0.625, 0.5, 0.75, 0.5, 0.75, 0.5312, 0.625, 0.5312, 0.75, 0.5, 0.875, 0.5, 0.875, 0.5312, 0.75, 0.5312, 0.5763, 0.5917, 0.6006, 0.5917, 0.6006, 0.6274, 0.5763, 0.6274, 0.5763, 0.556, 0.6006, 0.556, 0.6006, 0.5917, 0.5763, 0.5917, 0.6006, 0.556, 0.625, 0.556, 0.625, 0.5917, 0.6006, 0.5917, 0.625, 0.5925, 0.75, 0.5925, 0.75, 0.6226, 0.625, 0.6226, 0.625, 0.5624, 0.75, 0.5624, 0.75, 0.5925, 0.625, 0.5925, 0.75, 0.5624, 0.875, 0.5624, 0.875, 0.5925, 0.75, 0.5925, 0.125, 0.5925, 0.25, 0.5925, 0.25, 0.6226, 0.125, 0.6226, 0.125, 0.5624, 0.25, 0.5624, 0.25, 0.5925, 0.125, 0.5925, 0.25, 0.5624, 0.375, 0.5624, 0.375, 0.5925, 0.25, 0.5925, 0.5763, 0.8425, 0.6006, 0.8425, 0.6006, 0.8726, 0.5763, 0.8726, 0.5763, 0.8124, 0.6006, 0.8124, 0.6006, 0.8425, 0.5763, 0.8425, 0.6006, 0.8124, 0.625, 0.8124, 0.625, 0.8425, 0.6006, 0.8425, 0.424, 0.8425, 0.4468, 0.8425, 0.4468, 0.8726, 0.424, 0.8726, 0.424, 0.8124, 0.4468, 0.8124, 0.4468, 0.8425, 0.424, 0.8425, 0.4468, 0.8124, 0.4695, 0.8124, 0.4695, 0.8425, 0.4468, 0.8425, 0.424, 0.5917, 0.4468, 0.5917, 0.4468, 0.6274, 0.424, 0.6274, 0.424, 0.556, 0.4468, 0.556, 0.4468, 0.5917, 0.424, 0.5917, 0.4468, 0.556, 0.4695, 0.556, 0.4695, 0.5917, 0.4468, 0.5917, 0.424, 0.125, 0.4468, 0.125, 0.4468, 0.25, 0.424, 0.25, 0.424, 0.0, 0.4468, 0.0, 0.4468, 0.125, 0.424, 0.125, 0.4468, 0.0, 0.4695, 0.0, 0.4695, 0.125, 0.4468, 0.125, 0.424, 0.375, 0.4468, 0.375, 0.4468, 0.5, 0.424, 0.5, 0.424, 0.25, 0.4468, 0.25, 0.4468, 0.375, 0.424, 0.375, 0.4468, 0.25, 0.4695, 0.25, 0.4695, 0.375, 0.4468, 0.375, 0.424, 0.7188, 0.4468, 0.7188, 0.4468, 0.75, 0.424, 0.75, 0.424, 0.6876, 0.4468, 0.6876, 0.4468, 0.7188, 0.424, 0.7188, 0.4468, 0.6876, 0.4695, 0.6876, 0.4695, 0.7188, 0.4468, 0.7188, 0.424, 0.972, 0.4468, 0.972, 0.4468, 1.0, 0.424, 1.0, 0.424, 0.944, 0.4468, 0.944, 0.4468, 0.972, 0.424, 0.972, 0.4468, 0.944, 0.4695, 0.944, 0.4695, 0.972, 0.4468, 0.972, 0.424, 0.9083, 0.4468, 0.9083, 0.4468, 0.944, 0.424, 0.944, 0.424, 0.8726, 0.4468, 0.8726, 0.4468, 0.9083, 0.424, 0.9083, 0.4468, 0.8726, 0.4695, 0.8726, 0.4695, 0.9083, 0.4468, 0.9083, 0.424, 0.528, 0.4468, 0.528, 0.4468, 0.556, 0.424, 0.556, 0.424, 0.5, 0.4468, 0.5, 0.4468, 0.528, 0.424, 0.528, 0.4468, 0.5, 0.4695, 0.5, 0.4695, 0.528, 0.4468, 0.528, 0.5763, 0.528, 0.6006, 0.528, 0.6006, 0.556, 0.5763, 0.556, 0.5763, 0.5, 0.6006, 0.5, 0.6006, 0.528, 0.5763, 0.528, 0.6006, 0.5, 0.625, 0.5, 0.625, 0.528, 0.6006, 0.528, 0.5763, 0.9083, 0.6006, 0.9083, 0.6006, 0.944, 0.5763, 0.944, 0.5763, 0.8726, 0.6006, 0.8726, 0.6006, 0.9083, 0.5763, 0.9083, 0.6006, 0.8726, 0.625, 0.8726, 0.625, 0.9083, 0.6006, 0.9083, 0.125, 0.6583, 0.25, 0.6583, 0.25, 0.694, 0.125, 0.694, 0.125, 0.6226, 0.25, 0.6226, 0.25, 0.6583, 0.125, 0.6583, 0.25, 0.6226, 0.375, 0.6226, 0.375, 0.6583, 0.25, 0.6583, 0.625, 0.6583, 0.75, 0.6583, 0.75, 0.694, 0.625, 0.694, 0.625, 0.6226, 0.75, 0.6226, 0.75, 0.6583, 0.625, 0.6583, 0.75, 0.6226, 0.875, 0.6226, 0.875, 0.6583, 0.75, 0.6583, 0.625, 0.722, 0.75, 0.722, 0.75, 0.75, 0.625, 0.75, 0.625, 0.694, 0.75, 0.694, 0.75, 0.722, 0.625, 0.722, 0.75, 0.694, 0.875, 0.694, 0.875, 0.722, 0.75, 0.722, 0.125, 0.722, 0.25, 0.722, 0.25, 0.75, 0.125, 0.75, 0.125, 0.694, 0.25, 0.694, 0.25, 0.722, 0.125, 0.722, 0.25, 0.694, 0.375, 0.694, 0.375, 0.722, 0.25, 0.722, 0.5763, 0.972, 0.6006, 0.972, 0.6006, 1.0, 0.5763, 1.0, 0.5763, 0.944, 0.6006, 0.944, 0.6006, 0.972, 0.5763, 0.972, 0.6006, 0.944, 0.625, 0.944, 0.625, 0.972, 0.6006, 0.972, 0.5763, 0.7188, 0.6006, 0.7188, 0.6006, 0.75, 0.5763, 0.75, 0.5763, 0.6876, 0.6006, 0.6876, 0.6006, 0.7188, 0.5763, 0.7188, 0.6006, 0.6876, 0.625, 0.6876, 0.625, 0.7188, 0.6006, 0.7188, 0.5763, 0.375, 0.6006, 0.375, 0.6006, 0.5, 0.5763, 0.5, 0.5763, 0.25, 0.6006, 0.25, 0.6006, 0.375, 0.5763, 0.375, 0.6006, 0.25, 0.625, 0.25, 0.625, 0.375, 0.6006, 0.375, 0.5763, 0.125, 0.6006, 0.125, 0.6006, 0.25, 0.5763, 0.25, 0.5763, 0.0, 0.6006, 0.0, 0.6006, 0.125, 0.5763, 0.125, 0.6006, 0.0, 0.625, 0.0, 0.625, 0.125, 0.6006, 0.125])
me_cube.materials.append(mat_material)
me_cube.materials.append(mat_material_001)
me_cube.use_mirror_vertex_groups = False
me_cube.update()

# ---- objects
ob_cube_convcol = bpy.data.objects.new('Cube-convcol', me_cube)

# ---- transforms, parenting, visibility, modifiers, constraints
ob_cube_convcol.location = (0.0, 0.0, 0.0)
ob_cube_convcol.scale = (3.0, 3.0, -0.825)
ob_cube_convcol.lock_rotations_4d = False
ob_cube_convcol.empty_display_type = 'ARROWS'
ob_cube_convcol.lineart.crease_threshold = 0.0

# ---- collection membership
col_collection.objects.link(ob_cube_convcol)

# ---- scene / render settings (as saved in the file)
scene.frame_start = 1; scene.frame_end = 250; scene.frame_set(1)
scene.render.engine = 'BLENDER_EEVEE_NEXT'
scene.cycles.sampling_pattern = 'TABULATED_SOBOL'
scene.eevee.ray_tracing_options.trace_max_roughness = 0.0
bpy.context.view_layer.update()

# ---- added for rendering (the .blend has no active camera and no usable light): camera, sun
cam_auto = bpy.data.cameras.new('AutoCamera')
cam_auto.lens = 50.0
cam_auto.sensor_width = 36.0
cam_auto.clip_end = 1000.0
ob_auto_camera = bpy.data.objects.new('AutoCamera', cam_auto)
scene.collection.objects.link(ob_auto_camera)
ob_auto_camera.location = (15.4736, -21.504, 16.1237)
ob_auto_camera.rotation_euler = (1.09748, -7.21219e-08, 0.694738)
scene.camera = ob_auto_camera
light_auto_sun = bpy.data.lights.new('AutoSun', 'SUN')
light_auto_sun.energy = 3.0
light_auto_sun.angle = 0.0523599
ob_auto_sun = bpy.data.objects.new('AutoSun', light_auto_sun)
scene.collection.objects.link(ob_auto_sun)
ob_auto_sun.rotation_euler = (0.872665, 0.174533, 0.523599)
bpy.context.view_layer.update()
